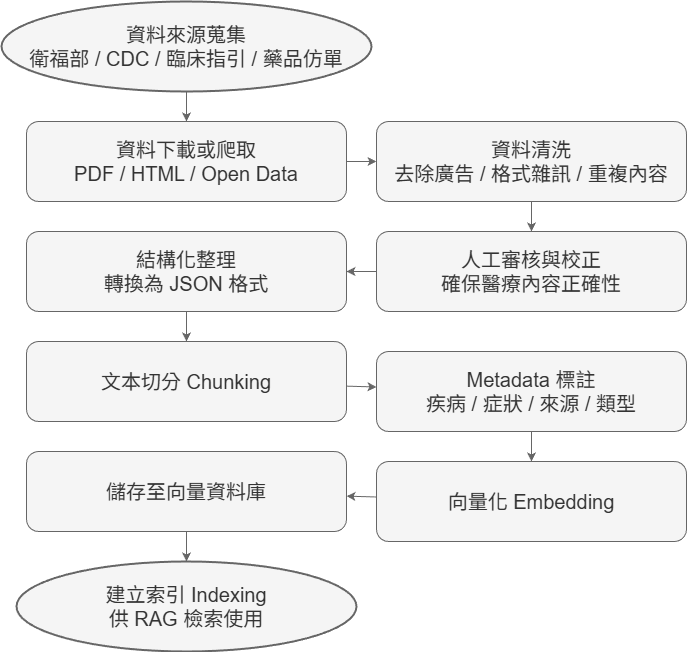

The diagram above was exported from draw.io. Its source (the exported page's mxGraphModel, read from the mxfile embedded in the PNG):
<mxGraphModel dx="2026" dy="1066" grid="1" gridSize="10" guides="1" tooltips="1" connect="1" arrows="1" fold="1" page="1" pageScale="1" pageWidth="1100" pageHeight="2000" math="0" shadow="0">
  <root>
    <mxCell id="0" />
    <mxCell id="1" parent="0" />
    <mxCell id="A" parent="1" style="ellipse;whiteSpace=wrap;html=1;strokeWidth=2;fillColor=#f5f5f5;fontColor=#333333;strokeColor=#666666;fontSize=20;" value="資料來源蒐集&#10;衛福部 / CDC / 臨床指引 / 藥品仿單" vertex="1">
      <mxGeometry height="90" width="370" x="95" y="50" as="geometry" />
    </mxCell>
    <mxCell id="B" parent="1" style="rounded=1;whiteSpace=wrap;html=1;fillColor=#f5f5f5;fontColor=#333333;strokeColor=#666666;fontSize=20;" value="資料下載或爬取&#10;PDF / HTML / Open Data" vertex="1">
      <mxGeometry height="80" width="320" x="120" y="170" as="geometry" />
    </mxCell>
    <mxCell id="C" parent="1" style="rounded=1;whiteSpace=wrap;html=1;fillColor=#f5f5f5;fontColor=#333333;strokeColor=#666666;fontSize=20;" value="資料清洗&#10;去除廣告 / 格式雜訊 / 重複內容" vertex="1">
      <mxGeometry height="80" width="310" x="470" y="170" as="geometry" />
    </mxCell>
    <mxCell id="D" parent="1" style="rounded=1;whiteSpace=wrap;html=1;fillColor=#f5f5f5;fontColor=#333333;strokeColor=#666666;fontSize=20;" value="人工審核與校正&#10;確保醫療內容正確性" vertex="1">
      <mxGeometry height="80" width="310" x="470" y="280" as="geometry" />
    </mxCell>
    <mxCell id="E" parent="1" style="rounded=1;whiteSpace=wrap;html=1;fillColor=#f5f5f5;fontColor=#333333;strokeColor=#666666;fontSize=20;" value="結構化整理&#10;轉換為 JSON 格式" vertex="1">
      <mxGeometry height="80" width="320" x="120" y="280" as="geometry" />
    </mxCell>
    <mxCell id="F" parent="1" style="rounded=1;whiteSpace=wrap;html=1;fillColor=#f5f5f5;fontColor=#333333;strokeColor=#666666;fontSize=20;" value="文本切分 Chunking" vertex="1">
      <mxGeometry height="80" width="320" x="120" y="390" as="geometry" />
    </mxCell>
    <mxCell id="G" parent="1" style="rounded=1;whiteSpace=wrap;html=1;fillColor=#f5f5f5;fontColor=#333333;strokeColor=#666666;fontSize=20;" value="Metadata 標註&#10;疾病 / 症狀 / 來源 / 類型" vertex="1">
      <mxGeometry height="80" width="310" x="470" y="400" as="geometry" />
    </mxCell>
    <mxCell id="H" parent="1" style="rounded=1;whiteSpace=wrap;html=1;fillColor=#f5f5f5;fontColor=#333333;strokeColor=#666666;fontSize=20;" value="向量化 Embedding" vertex="1">
      <mxGeometry height="80" width="310" x="470" y="510" as="geometry" />
    </mxCell>
    <mxCell id="I" parent="1" style="rounded=1;whiteSpace=wrap;html=1;fillColor=#f5f5f5;fontColor=#333333;strokeColor=#666666;fontSize=20;" value="儲存至向量資料庫" vertex="1">
      <mxGeometry height="80" width="320" x="120" y="500" as="geometry" />
    </mxCell>
    <mxCell id="J" parent="1" style="ellipse;whiteSpace=wrap;html=1;strokeWidth=2;fillColor=#f5f5f5;fontColor=#333333;strokeColor=#666666;fontSize=20;" value="建立索引 Indexing&#10;供 RAG 檢索使用" vertex="1">
      <mxGeometry height="90" width="340" x="110" y="610" as="geometry" />
    </mxCell>
    <mxCell id="cRbgij1euCKoOUdT_BMw-1" edge="1" parent="1" source="A" style="fillColor=#f5f5f5;strokeColor=#666666;fontSize=20;" target="B">
      <mxGeometry relative="1" as="geometry" />
    </mxCell>
    <mxCell id="cRbgij1euCKoOUdT_BMw-2" edge="1" parent="1" source="B" style="fillColor=#f5f5f5;strokeColor=#666666;fontSize=20;" target="C">
      <mxGeometry relative="1" as="geometry" />
    </mxCell>
    <mxCell id="cRbgij1euCKoOUdT_BMw-3" edge="1" parent="1" source="C" style="fillColor=#f5f5f5;strokeColor=#666666;fontSize=20;" target="D">
      <mxGeometry relative="1" as="geometry" />
    </mxCell>
    <mxCell id="cRbgij1euCKoOUdT_BMw-4" edge="1" parent="1" source="D" style="fillColor=#f5f5f5;strokeColor=#666666;fontSize=20;" target="E">
      <mxGeometry relative="1" as="geometry" />
    </mxCell>
    <mxCell id="cRbgij1euCKoOUdT_BMw-5" edge="1" parent="1" source="E" style="fillColor=#f5f5f5;strokeColor=#666666;fontSize=20;" target="F">
      <mxGeometry relative="1" as="geometry" />
    </mxCell>
    <mxCell id="cRbgij1euCKoOUdT_BMw-6" edge="1" parent="1" source="F" style="fillColor=#f5f5f5;strokeColor=#666666;fontSize=20;" target="G">
      <mxGeometry relative="1" as="geometry" />
    </mxCell>
    <mxCell id="cRbgij1euCKoOUdT_BMw-7" edge="1" parent="1" source="G" style="fillColor=#f5f5f5;strokeColor=#666666;fontSize=20;" target="H">
      <mxGeometry relative="1" as="geometry" />
    </mxCell>
    <mxCell id="cRbgij1euCKoOUdT_BMw-8" edge="1" parent="1" source="H" style="fillColor=#f5f5f5;strokeColor=#666666;fontSize=20;" target="I">
      <mxGeometry relative="1" as="geometry" />
    </mxCell>
    <mxCell id="cRbgij1euCKoOUdT_BMw-9" edge="1" parent="1" source="I" style="fillColor=#f5f5f5;strokeColor=#666666;fontSize=20;" target="J">
      <mxGeometry relative="1" as="geometry" />
    </mxCell>
  </root>
</mxGraphModel>